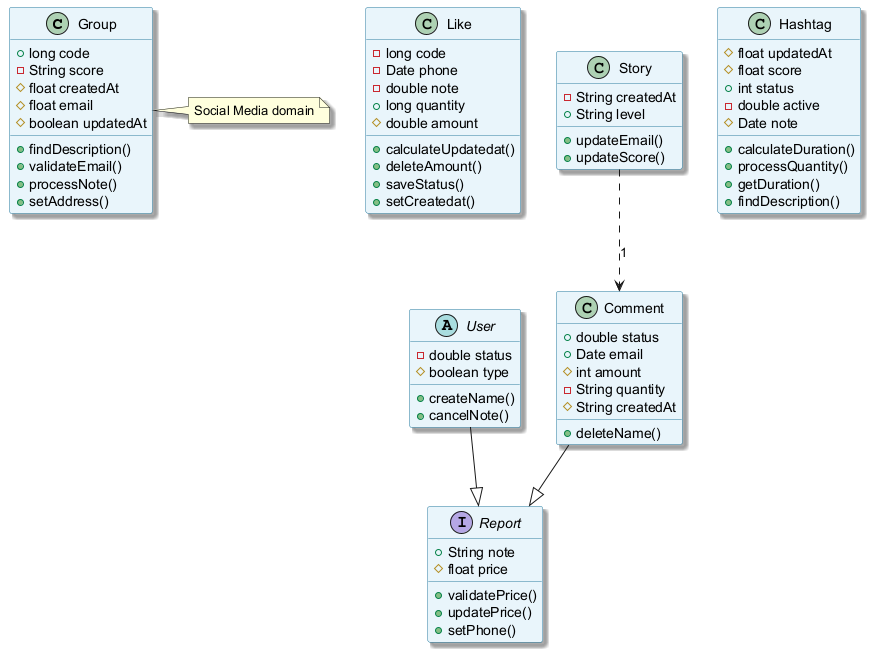

The diagram above was rendered by PlantUML. Its source (embedded in the PNG):
@startuml
skinparam backgroundColor #FFFFFF
skinparam classBackgroundColor #E8F4FA
skinparam classBorderColor #2C7DA0
skinparam shadowing true
class Group {
  +long code
  -String score
  #float createdAt
  #float email
  #boolean updatedAt
  +findDescription()
  +validateEmail()
  +processNote()
  +setAddress()
}
class Like {
  -long code
  -Date phone
  -double note
  +long quantity
  #double amount
  +calculateUpdatedat()
  +deleteAmount()
  +saveStatus()
  +setCreatedat()
}
abstract class User {
  -double status
  #boolean type
  +createName()
  +cancelNote()
}
interface Report {
  +String note
  #float price
  +validatePrice()
  +updatePrice()
  +setPhone()
}
class Story {
  -String createdAt
  +String level
  +updateEmail()
  +updateScore()
}
class Comment {
  +double status
  +Date email
  #int amount
  -String quantity
  #String createdAt
  +deleteName()
}
class Hashtag {
  #float updatedAt
  #float score
  +int status
  -double active
  #Date note
  +calculateDuration()
  +processQuantity()
  +getDuration()
  +findDescription()
}
User --|> Report
Comment --|> Report
Story ..> Comment : "1"
note right of Group : Social Media domain
@enduml